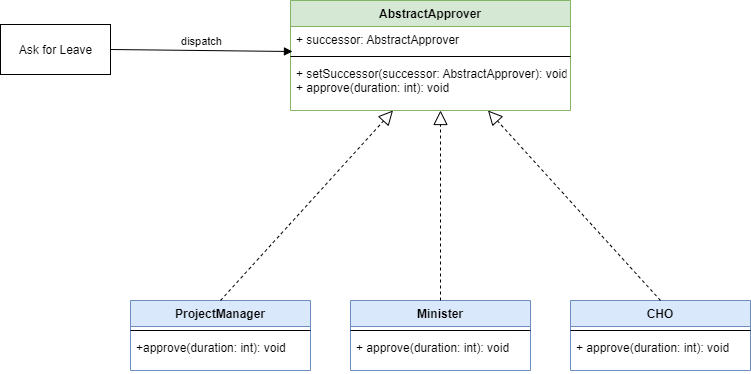

The diagram above was exported from draw.io. Its source (the exported page's mxGraphModel, read from the mxfile embedded in the PNG):
<mxGraphModel dx="1086" dy="806" grid="1" gridSize="10" guides="1" tooltips="1" connect="1" arrows="1" fold="1" page="1" pageScale="1" pageWidth="850" pageHeight="1100" background="#ffffff" math="0" shadow="0">
  <root>
    <mxCell id="0" />
    <mxCell id="1" parent="0" />
    <mxCell id="d7qxapCbiJQ8YgnXII_c-134" value="ProjectManager" style="swimlane;fontStyle=1;align=center;verticalAlign=top;childLayout=stackLayout;horizontal=1;startSize=26;horizontalStack=0;resizeParent=1;resizeParentMax=0;resizeLast=0;collapsible=1;marginBottom=0;fillColor=#dae8fc;strokeColor=#6c8ebf;" vertex="1" parent="1">
      <mxGeometry x="210" y="400" width="180" height="70" as="geometry" />
    </mxCell>
    <mxCell id="d7qxapCbiJQ8YgnXII_c-136" value="" style="line;strokeWidth=1;fillColor=none;align=left;verticalAlign=middle;spacingTop=-1;spacingLeft=3;spacingRight=3;rotatable=0;labelPosition=right;points=[];portConstraint=eastwest;" vertex="1" parent="d7qxapCbiJQ8YgnXII_c-134">
      <mxGeometry y="26" width="180" height="8" as="geometry" />
    </mxCell>
    <mxCell id="d7qxapCbiJQ8YgnXII_c-137" value="+approve(duration: int): void" style="text;strokeColor=none;fillColor=none;align=left;verticalAlign=top;spacingLeft=4;spacingRight=4;overflow=hidden;rotatable=0;points=[[0,0.5],[1,0.5]];portConstraint=eastwest;" vertex="1" parent="d7qxapCbiJQ8YgnXII_c-134">
      <mxGeometry y="34" width="180" height="36" as="geometry" />
    </mxCell>
    <mxCell id="d7qxapCbiJQ8YgnXII_c-150" value="Minister" style="swimlane;fontStyle=1;align=center;verticalAlign=top;childLayout=stackLayout;horizontal=1;startSize=26;horizontalStack=0;resizeParent=1;resizeParentMax=0;resizeLast=0;collapsible=1;marginBottom=0;fillColor=#dae8fc;strokeColor=#6c8ebf;" vertex="1" parent="1">
      <mxGeometry x="430" y="400" width="180" height="70" as="geometry" />
    </mxCell>
    <mxCell id="d7qxapCbiJQ8YgnXII_c-151" value="" style="line;strokeWidth=1;fillColor=none;align=left;verticalAlign=middle;spacingTop=-1;spacingLeft=3;spacingRight=3;rotatable=0;labelPosition=right;points=[];portConstraint=eastwest;" vertex="1" parent="d7qxapCbiJQ8YgnXII_c-150">
      <mxGeometry y="26" width="180" height="8" as="geometry" />
    </mxCell>
    <mxCell id="d7qxapCbiJQ8YgnXII_c-152" value="+ approve(duration: int): void" style="text;strokeColor=none;fillColor=none;align=left;verticalAlign=top;spacingLeft=4;spacingRight=4;overflow=hidden;rotatable=0;points=[[0,0.5],[1,0.5]];portConstraint=eastwest;" vertex="1" parent="d7qxapCbiJQ8YgnXII_c-150">
      <mxGeometry y="34" width="180" height="36" as="geometry" />
    </mxCell>
    <mxCell id="d7qxapCbiJQ8YgnXII_c-153" value="CHO" style="swimlane;fontStyle=1;align=center;verticalAlign=top;childLayout=stackLayout;horizontal=1;startSize=26;horizontalStack=0;resizeParent=1;resizeParentMax=0;resizeLast=0;collapsible=1;marginBottom=0;fillColor=#dae8fc;strokeColor=#6c8ebf;" vertex="1" parent="1">
      <mxGeometry x="650" y="400" width="180" height="70" as="geometry" />
    </mxCell>
    <mxCell id="d7qxapCbiJQ8YgnXII_c-154" value="" style="line;strokeWidth=1;fillColor=none;align=left;verticalAlign=middle;spacingTop=-1;spacingLeft=3;spacingRight=3;rotatable=0;labelPosition=right;points=[];portConstraint=eastwest;" vertex="1" parent="d7qxapCbiJQ8YgnXII_c-153">
      <mxGeometry y="26" width="180" height="8" as="geometry" />
    </mxCell>
    <mxCell id="d7qxapCbiJQ8YgnXII_c-155" value="+ approve(duration: int): void" style="text;strokeColor=none;fillColor=none;align=left;verticalAlign=top;spacingLeft=4;spacingRight=4;overflow=hidden;rotatable=0;points=[[0,0.5],[1,0.5]];portConstraint=eastwest;" vertex="1" parent="d7qxapCbiJQ8YgnXII_c-153">
      <mxGeometry y="34" width="180" height="36" as="geometry" />
    </mxCell>
    <mxCell id="d7qxapCbiJQ8YgnXII_c-156" value="" style="endArrow=block;dashed=1;endFill=0;endSize=12;html=1;entryX=0.25;entryY=1;entryDx=0;entryDy=0;exitX=0.5;exitY=0;exitDx=0;exitDy=0;" edge="1" parent="1" source="d7qxapCbiJQ8YgnXII_c-134">
      <mxGeometry width="160" relative="1" as="geometry">
        <mxPoint x="280" y="350" as="sourcePoint" />
        <mxPoint x="472.5" y="210" as="targetPoint" />
      </mxGeometry>
    </mxCell>
    <mxCell id="d7qxapCbiJQ8YgnXII_c-157" value="" style="endArrow=block;dashed=1;endFill=0;endSize=12;html=1;entryX=0.5;entryY=1;entryDx=0;entryDy=0;exitX=0.5;exitY=0;exitDx=0;exitDy=0;" edge="1" parent="1" source="d7qxapCbiJQ8YgnXII_c-150">
      <mxGeometry width="160" relative="1" as="geometry">
        <mxPoint x="310" y="410" as="sourcePoint" />
        <mxPoint x="520" y="210" as="targetPoint" />
      </mxGeometry>
    </mxCell>
    <mxCell id="d7qxapCbiJQ8YgnXII_c-158" value="" style="endArrow=block;dashed=1;endFill=0;endSize=12;html=1;entryX=0.75;entryY=1;entryDx=0;entryDy=0;exitX=0.5;exitY=0;exitDx=0;exitDy=0;" edge="1" parent="1" source="d7qxapCbiJQ8YgnXII_c-153">
      <mxGeometry width="160" relative="1" as="geometry">
        <mxPoint x="530" y="410" as="sourcePoint" />
        <mxPoint x="567.5" y="210" as="targetPoint" />
      </mxGeometry>
    </mxCell>
    <mxCell id="d7qxapCbiJQ8YgnXII_c-159" value="AbstractApprover" style="swimlane;fontStyle=1;align=center;verticalAlign=top;childLayout=stackLayout;horizontal=1;startSize=26;horizontalStack=0;resizeParent=1;resizeParentMax=0;resizeLast=0;collapsible=1;marginBottom=0;fillColor=#d5e8d4;strokeColor=#82b366;" vertex="1" parent="1">
      <mxGeometry x="370" y="100" width="280" height="110" as="geometry" />
    </mxCell>
    <mxCell id="d7qxapCbiJQ8YgnXII_c-160" value="+ successor: AbstractApprover" style="text;strokeColor=none;fillColor=none;align=left;verticalAlign=top;spacingLeft=4;spacingRight=4;overflow=hidden;rotatable=0;points=[[0,0.5],[1,0.5]];portConstraint=eastwest;" vertex="1" parent="d7qxapCbiJQ8YgnXII_c-159">
      <mxGeometry y="26" width="280" height="26" as="geometry" />
    </mxCell>
    <mxCell id="d7qxapCbiJQ8YgnXII_c-161" value="" style="line;strokeWidth=1;fillColor=none;align=left;verticalAlign=middle;spacingTop=-1;spacingLeft=3;spacingRight=3;rotatable=0;labelPosition=right;points=[];portConstraint=eastwest;" vertex="1" parent="d7qxapCbiJQ8YgnXII_c-159">
      <mxGeometry y="52" width="280" height="8" as="geometry" />
    </mxCell>
    <mxCell id="d7qxapCbiJQ8YgnXII_c-162" value="+ setSuccessor(successor: AbstractApprover): void&#10;+ approve(duration: int): void" style="text;strokeColor=none;fillColor=none;align=left;verticalAlign=top;spacingLeft=4;spacingRight=4;overflow=hidden;rotatable=0;points=[[0,0.5],[1,0.5]];portConstraint=eastwest;" vertex="1" parent="d7qxapCbiJQ8YgnXII_c-159">
      <mxGeometry y="60" width="280" height="50" as="geometry" />
    </mxCell>
    <mxCell id="d7qxapCbiJQ8YgnXII_c-164" value="Ask for Leave" style="html=1;" vertex="1" parent="1">
      <mxGeometry x="80" y="124" width="110" height="50" as="geometry" />
    </mxCell>
    <mxCell id="d7qxapCbiJQ8YgnXII_c-165" value="dispatch" style="html=1;verticalAlign=bottom;endArrow=block;exitX=1;exitY=0.5;exitDx=0;exitDy=0;entryX=0.007;entryY=0.962;entryDx=0;entryDy=0;entryPerimeter=0;" edge="1" parent="1" source="d7qxapCbiJQ8YgnXII_c-164" target="d7qxapCbiJQ8YgnXII_c-160">
      <mxGeometry width="80" relative="1" as="geometry">
        <mxPoint x="200" y="150" as="sourcePoint" />
        <mxPoint x="280" y="150" as="targetPoint" />
      </mxGeometry>
    </mxCell>
  </root>
</mxGraphModel>